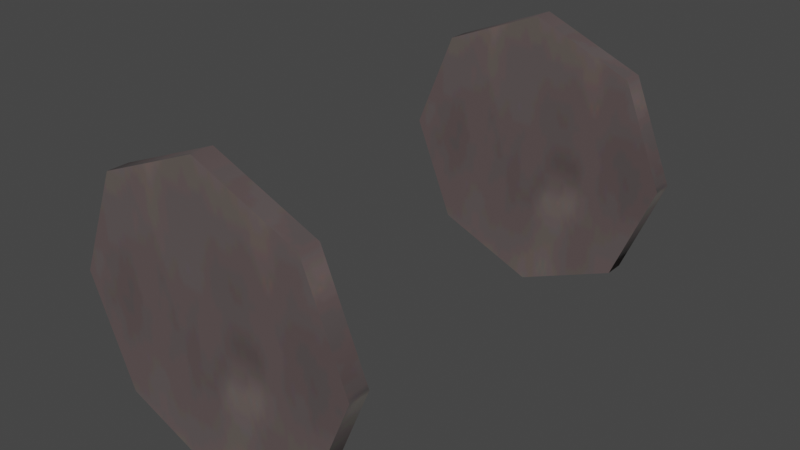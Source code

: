 # Source: part_wheel.blend  (saved by Blender 3.4.6; exported with 4.5.12 LTS)
import bpy
from mathutils import Matrix  # noqa: F401  (used for matrix-valued properties, if any)

bpy.ops.wm.read_factory_settings(use_empty=True)
scene = bpy.context.scene
scene.name = 'Scene'

# ---- collections
col_collection = bpy.data.collections.new('Collection'); scene.collection.children.link(col_collection)
col_export = bpy.data.collections.new('Export'); scene.collection.children.link(col_export)

# ---- images (referenced by path relative to the original .blend; pixels are not part of the script)
import os
ASSET_DIR = os.environ.get("B2B_ASSET_DIR", "")  # directory of the original .blend (textures are referenced by path, not embedded)
HERE = os.path.dirname(os.path.abspath(__file__))  # packed textures are extracted next to this script under _unpacked/

def load_image(name, relpath, width, height, colorspace="sRGB"):
    """Load a texture the original file referenced (path relative to the .blend, or extracted next to this script)."""
    p = next((c for c in (os.path.join(HERE, relpath), os.path.join(ASSET_DIR, relpath)) if relpath and os.path.exists(c)), "")
    if p:
        img = bpy.data.images.load(p, check_existing=True)
        img.name = name
    else:  # same state as the original file: an image datablock whose file is absent (Cycles renders it pink)
        img = bpy.data.images.new(name, width, height)
        img.source = "FILE"
        img.filepath = "//" + (relpath or name)
    img.colorspace_settings.name = colorspace
    return img
img_image_0 = load_image('Image_0', '_unpacked/Image_0.e76a8254.png', 256, 128, 'sRGB')

# ---- materials (node trees are filled in below, after node groups)
mat_countertop_01 = bpy.data.materials.new('countertop_01')
mat_countertop_01.use_backface_culling = True
mat_countertop_01.use_transparent_shadow = False

# ---- material node trees
mat_countertop_01.use_nodes = True; mat_countertop_01.node_tree.nodes.clear()
_N = mat_countertop_01.node_tree.nodes; _L = mat_countertop_01.node_tree.links
n0 = _N.new('ShaderNodeBsdfPrincipled'); n0.name = 'Principled BSDF'; n0.location = (10, 300)
n0.distribution = 'GGX'
n0.subsurface_method = 'RANDOM_WALK_SKIN'
n0.inputs[2].default_value = 1.0
n0.inputs[27].default_value = (0.0, 0.0, 0.0, 1.0)
n0.inputs[28].default_value = 1.0
n1 = _N.new('ShaderNodeOutputMaterial'); n1.name = 'Material Output'; n1.location = (320, 270)
n2 = _N.new('ShaderNodeTexImage'); n2.name = 'Image Texture'; n2.location = (-440, 210)
n2.label = 'BASE COLOR'
n2.image = img_image_0
_L.new(n0.outputs[0], n1.inputs[0])
_L.new(n2.outputs[0], n0.inputs[0])
_L.new(n2.outputs[1], n0.inputs[4])
n1.is_active_output = True

# ---- world
world_world = bpy.data.worlds.new('World'); scene.world = world_world
world_world.use_nodes = True; world_world.node_tree.nodes.clear()
_N = world_world.node_tree.nodes; _L = world_world.node_tree.links
n0 = _N.new('ShaderNodeOutputWorld'); n0.name = 'World Output'; n0.location = (300, 300)
n1 = _N.new('ShaderNodeBackground'); n1.name = 'Background'; n1.location = (10, 300)
n1.inputs[0].default_value = (0.05088, 0.05088, 0.05088, 1.0)
_L.new(n1.outputs[0], n0.inputs[0])
n0.is_active_output = True
world_world.color = (0.05088, 0.05088, 0.05088)
world_world.use_sun_shadow = False
world_world.sun_shadow_jitter_overblur = 0.0

# ---- meshes
me_rsrc_world_prop_clockworks_factory_part_model_wheel_meshnodes = bpy.data.meshes.new('rsrc.world.prop.clockworks.factory.part_model_wheel-MeshNodes["')
me_rsrc_world_prop_clockworks_factory_part_model_wheel_meshnodes.from_pydata([(-0.28, -8.456e-08, -0.4), (-0.198, -0.198, -0.4), (-0.198, 0.198, -0.4), (1.224e-08, -0.28, -0.4), (-3.339e-09, 0.28, -0.4), (0.198, 0.198, -0.4), (0.198, -0.198, -0.4), (0.28, -6.008e-08, -0.4), (0.28, -6.609e-08, -0.44), (0.198, -0.198, -0.44), (0.198, 0.198, -0.44), (1.224e-08, -0.28, -0.44), (-3.339e-09, 0.28, -0.44), (-0.198, 0.198, -0.44), (-0.198, -0.198, -0.44), (-0.28, -9.057e-08, -0.44), (0.28, 1.135e-07, 0.4), (0.198, -0.198, 0.4), (0.198, 0.198, 0.4), (1.224e-08, -0.28, 0.4), (-3.339e-09, 0.28, 0.4), (-0.198, 0.198, 0.4), (-0.198, -0.198, 0.4), (-0.28, 8.901e-08, 0.4), (-3.339e-09, 0.28, 0.44), (-3.339e-09, 0.28, 0.4), (-0.198, 0.198, 0.44), (-0.198, 0.198, 0.4), (-0.28, 9.501e-08, 0.44), (-0.28, 8.901e-08, 0.4), (-0.198, -0.198, 0.44), (-0.198, -0.198, 0.4), (1.224e-08, -0.28, 0.44), (1.224e-08, -0.28, 0.4), (0.198, -0.198, 0.44), (0.198, -0.198, 0.4), (0.28, 1.195e-07, 0.44), (0.28, 1.135e-07, 0.4), (0.198, 0.198, 0.44), (0.198, 0.198, 0.4), (-3.339e-09, 0.28, 0.44), (-3.339e-09, 0.28, 0.4), (-0.28, 9.501e-08, 0.44), (-0.198, -0.198, 0.44), (-0.198, 0.198, 0.44), (1.224e-08, -0.28, 0.44), (-3.339e-09, 0.28, 0.44), (0.198, 0.198, 0.44), (0.198, -0.198, 0.44), (0.28, 1.195e-07, 0.44), (-3.339e-09, 0.28, -0.4), (0.198, 0.198, -0.4), (-3.339e-09, 0.28, -0.44), (0.198, 0.198, -0.44), (0.28, -6.008e-08, -0.4), (0.28, -6.609e-08, -0.44), (0.198, -0.198, -0.4), (0.198, -0.198, -0.44), (1.224e-08, -0.28, -0.4), (1.224e-08, -0.28, -0.44), (-0.198, -0.198, -0.4), (-0.198, -0.198, -0.44), (-0.28, -8.456e-08, -0.4), (-0.28, -9.057e-08, -0.44), (-0.198, 0.198, -0.4), (-0.198, 0.198, -0.44), (-3.339e-09, 0.28, -0.4), (-3.339e-09, 0.28, -0.44)], [], [(0, 1, 2), (1, 3, 2), (2, 3, 4), (4, 3, 5), (5, 3, 6), (7, 5, 6), (8, 9, 10), (9, 11, 10), (10, 11, 12), (12, 11, 13), (13, 11, 14), (15, 13, 14), (16, 17, 18), (17, 19, 18), (18, 19, 20), (20, 19, 21), (21, 19, 22), (23, 21, 22), (24, 25, 26), (26, 25, 27), (26, 27, 28), (28, 27, 29), (28, 29, 30), (30, 29, 31), (30, 31, 32), (32, 31, 33), (32, 33, 34), (34, 33, 35), (34, 35, 36), (36, 35, 37), (36, 37, 38), (38, 37, 39), (38, 39, 40), (40, 39, 41), (42, 43, 44), (43, 45, 44), (44, 45, 46), (46, 45, 47), (47, 45, 48), (49, 47, 48), (50, 51, 52), (52, 51, 53), (51, 54, 53), (53, 54, 55), (54, 56, 55), (55, 56, 57), (56, 58, 57), (57, 58, 59), (58, 60, 59), (59, 60, 61), (60, 62, 61), (61, 62, 63), (62, 64, 63), (63, 64, 65), (64, 66, 65), (65, 66, 67)])
me_rsrc_world_prop_clockworks_factory_part_model_wheel_meshnodes.polygons.foreach_set('use_smooth', [0, 0, 0, 0, 0, 0, 0, 0, 0, 0, 0, 0, 0, 0, 0, 0, 0, 0, 1, 1, 1, 1, 1, 1, 1, 1, 1, 1, 1, 1, 1, 1, 1, 1, 0, 0, 0, 0, 0, 0, 1, 1, 1, 1, 1, 1, 1, 1, 1, 1, 1, 1, 1, 1, 1, 1])
_uv = me_rsrc_world_prop_clockworks_factory_part_model_wheel_meshnodes.uv_layers.new(name='UVMap')
_uv.uv.foreach_set('vector', [0.3581, 0.5252, 0.308, 0.6463, 0.308, 0.4041, 0.308, 0.6463, 0.1869, 0.6965, 0.308, 0.4041, 0.308, 0.4041, 0.1869, 0.6965, 0.1869, 0.354, 0.1869, 0.354, 0.1869, 0.6965, 0.06577, 0.4041, 0.06577, 0.4041, 0.1869, 0.6965, 0.06577, 0.6463, 0.01562, 0.5252, 0.06577, 0.4041, 0.06577, 0.6463, 0.01562, 0.5252, 0.06577, 0.6463, 0.06577, 0.4041, 0.06577, 0.6463, 0.1869, 0.6965, 0.06577, 0.4041, 0.06577, 0.4041, 0.1869, 0.6965, 0.1869, 0.354, 0.1869, 0.354, 0.1869, 0.6965, 0.308, 0.4041, 0.308, 0.4041, 0.1869, 0.6965, 0.308, 0.6463, 0.3581, 0.5252, 0.308, 0.4041, 0.308, 0.6463, 0.01562, 0.5252, 0.06577, 0.6463, 0.06577, 0.4041, 0.06577, 0.6463, 0.1869, 0.6965, 0.06577, 0.4041, 0.06577, 0.4041, 0.1869, 0.6965, 0.1869, 0.354, 0.1869, 0.354, 0.1869, 0.6965, 0.308, 0.4041, 0.308, 0.4041, 0.1869, 0.6965, 0.308, 0.6463, 0.3581, 0.5252, 0.308, 0.4041, 0.308, 0.6463, 0.0, 0.5172, 0.0, 0.4828, 0.125, 0.5172, 0.125, 0.5172, 0.0, 0.4828, 0.125, 0.4828, 0.125, 0.5172, 0.125, 0.4828, 0.25, 0.5172, 0.25, 0.5172, 0.125, 0.4828, 0.25, 0.4828, 0.25, 0.5172, 0.25, 0.4828, 0.375, 0.5172, 0.375, 0.5172, 0.25, 0.4828, 0.375, 0.4828, 0.375, 0.5172, 0.375, 0.4828, 0.5, 0.5172, 0.5, 0.5172, 0.375, 0.4828, 0.5, 0.4828, 0.5, 0.5172, 0.5, 0.4828, 0.625, 0.5172, 0.625, 0.5172, 0.5, 0.4828, 0.625, 0.4828, 0.625, 0.5172, 0.625, 0.4828, 0.75, 0.5172, 0.75, 0.5172, 0.625, 0.4828, 0.75, 0.4828, 0.75, 0.5172, 0.75, 0.4828, 0.875, 0.5172, 0.875, 0.5172, 0.75, 0.4828, 0.875, 0.4828, 0.875, 0.5172, 0.875, 0.4828, 1.0, 0.5172, 1.0, 0.5172, 0.875, 0.4828, 1.0, 0.4828, 0.3581, 0.5252, 0.308, 0.6463, 0.308, 0.4041, 0.308, 0.6463, 0.1869, 0.6965, 0.308, 0.4041, 0.308, 0.4041, 0.1869, 0.6965, 0.1869, 0.354, 0.1869, 0.354, 0.1869, 0.6965, 0.06577, 0.4041, 0.06577, 0.4041, 0.1869, 0.6965, 0.06577, 0.6463, 0.01562, 0.5252, 0.06577, 0.4041, 0.06577, 0.6463, 1.0, 0.4828, 0.875, 0.4828, 1.0, 0.5172, 1.0, 0.5172, 0.875, 0.4828, 0.875, 0.5172, 0.875, 0.4828, 0.75, 0.4828, 0.875, 0.5172, 0.875, 0.5172, 0.75, 0.4828, 0.75, 0.5172, 0.75, 0.4828, 0.625, 0.4828, 0.75, 0.5172, 0.75, 0.5172, 0.625, 0.4828, 0.625, 0.5172, 0.625, 0.4828, 0.5, 0.4828, 0.625, 0.5172, 0.625, 0.5172, 0.5, 0.4828, 0.5, 0.5172, 0.5, 0.4828, 0.375, 0.4828, 0.5, 0.5172, 0.5, 0.5172, 0.375, 0.4828, 0.375, 0.5172, 0.375, 0.4828, 0.25, 0.4828, 0.375, 0.5172, 0.375, 0.5172, 0.25, 0.4828, 0.25, 0.5172, 0.25, 0.4828, 0.125, 0.4828, 0.25, 0.5172, 0.25, 0.5172, 0.125, 0.4828, 0.125, 0.5172, 0.125, 0.4828, 0.0, 0.4828, 0.125, 0.5172, 0.125, 0.5172, 0.0, 0.4828, 0.0, 0.5172])
me_rsrc_world_prop_clockworks_factory_part_model_wheel_meshnodes.materials.append(mat_countertop_01)
me_rsrc_world_prop_clockworks_factory_part_model_wheel_meshnodes.update()
me_rsrc_world_prop_clockworks_factory_part_model_wheel_meshnodes.normals_split_custom_set([tuple(v) for v in zip(*[iter([9.177e-07, 0.0, 1.0, 9.177e-07, 0.0, 1.0, 9.177e-07, 0.0, 1.0, 0.0, 0.0, 1.0, 0.0, 0.0, 1.0, 0.0, 0.0, 1.0, 0.0, 0.0, 1.0, 0.0, 0.0, 1.0, 0.0, 0.0, 1.0, 0.0, 0.0, 1.0, 0.0, 0.0, 1.0, 0.0, 0.0, 1.0, 0.0, 0.0, 1.0, 0.0, 0.0, 1.0, 0.0, 0.0, 1.0, -9.177e-07, 0.0, 1.0, -9.177e-07, 0.0, 1.0, -9.177e-07, 0.0, 1.0, 0.0, 0.0, -1.0, 0.0, 0.0, -1.0, 0.0, 0.0, -1.0, 0.0, 0.0, -1.0, 0.0, 0.0, -1.0, 0.0, 0.0, -1.0, 0.0, 0.0, -1.0, 0.0, 0.0, -1.0, 0.0, 0.0, -1.0, 0.0, 0.0, -1.0, 0.0, 0.0, -1.0, 0.0, 0.0, -1.0, 0.0, 0.0, -1.0, 0.0, 0.0, -1.0, 0.0, 0.0, -1.0, 0.0, 0.0, -1.0, 0.0, 0.0, -1.0, 0.0, 0.0, -1.0, -9.177e-07, 0.0, -1.0, -9.177e-07, 0.0, -1.0, -9.177e-07, 0.0, -1.0, 0.0, 0.0, -1.0, 0.0, 0.0, -1.0, 0.0, 0.0, -1.0, 0.0, 0.0, -1.0, 0.0, 0.0, -1.0, 0.0, 0.0, -1.0, 0.0, 0.0, -1.0, 0.0, 0.0, -1.0, 0.0, 0.0, -1.0, 0.0, 0.0, -1.0, 0.0, 0.0, -1.0, 0.0, 0.0, -1.0, 9.177e-07, 0.0, -1.0, 9.177e-07, 0.0, -1.0, 9.177e-07, 0.0, -1.0, 1.273e-05, 1.0, -1.837e-05, 1.27e-05, 1.0, 1.828e-05, -0.7071, 0.7071, 0.0, -0.7071, 0.7071, 0.0, 1.27e-05, 1.0, 1.828e-05, -0.7071, 0.7071, 0.0, -0.7071, 0.7071, 0.0, -0.7071, 0.7071, 0.0, -1.0, -3.512e-06, 0.0, -1.0, -3.512e-06, 0.0, -0.7071, 0.7071, 0.0, -1.0, 4.23e-06, 0.0, -1.0, -3.512e-06, 0.0, -1.0, 4.23e-06, 0.0, -0.7071, -0.7071, 0.0, -0.7071, -0.7071, 0.0, -1.0, 4.23e-06, 0.0, -0.7071, -0.7071, 0.0, -0.7071, -0.7071, 0.0, -0.7071, -0.7071, 0.0, 3.779e-06, -1.0, 0.0, 3.779e-06, -1.0, 0.0, -0.7071, -0.7071, 0.0, -3.84e-06, -1.0, 0.0, 3.779e-06, -1.0, 0.0, -3.84e-06, -1.0, 0.0, 0.7071, -0.7071, 0.0, 0.7071, -0.7071, 0.0, -3.84e-06, -1.0, 0.0, 0.7071, -0.7071, 0.0, 0.7071, -0.7071, 0.0, 0.7071, -0.7071, 0.0, 1.0, 3.902e-06, 0.0, 1.0, 3.902e-06, 0.0, 0.7071, -0.7071, 0.0, 1.0, -3.861e-06, 0.0, 1.0, 3.902e-06, 0.0, 1.0, -3.861e-06, 0.0, 0.7071, 0.7071, 0.0, 0.7071, 0.7071, 0.0, 1.0, -3.861e-06, 0.0, 0.7071, 0.7071, 0.0, 0.7071, 0.7071, 0.0, 0.7071, 0.7071, 0.0, -1.27e-05, 1.0, -1.828e-05, -1.27e-05, 1.0, -1.828e-05, 0.7071, 0.7071, 0.0, -1.273e-05, 1.0, 1.837e-05, 0.0, 0.0, 1.0, 0.0, 0.0, 1.0, 0.0, 0.0, 1.0, 0.0, 0.0, 1.0, 0.0, 0.0, 1.0, 0.0, 0.0, 1.0, 0.0, 0.0, 1.0, 0.0, 0.0, 1.0, 0.0, 0.0, 1.0, 0.0, 0.0, 1.0, 0.0, 0.0, 1.0, 0.0, 0.0, 1.0, 0.0, 0.0, 1.0, 0.0, 0.0, 1.0, 0.0, 0.0, 1.0, 0.0, 0.0, 1.0, 0.0, 0.0, 1.0, 0.0, 0.0, 1.0, -1.273e-05, 1.0, -1.828e-05, 0.7071, 0.7071, 0.0, -1.267e-05, 1.0, 1.837e-05, -1.267e-05, 1.0, 1.837e-05, 0.7071, 0.7071, 0.0, 0.7071, 0.7071, 0.0, 0.7071, 0.7071, 0.0, 1.0, -3.437e-06, 0.0, 0.7071, 0.7071, 0.0, 0.7071, 0.7071, 0.0, 1.0, -3.437e-06, 0.0, 1.0, 4.159e-06, 0.0, 1.0, -3.437e-06, 0.0, 0.7071, -0.7071, 0.0, 1.0, 4.159e-06, 0.0, 1.0, 4.159e-06, 0.0, 0.7071, -0.7071, 0.0, 0.7071, -0.7071, 0.0, 0.7071, -0.7071, 0.0, -3.845e-06, -1.0, 0.0, 0.7071, -0.7071, 0.0, 0.7071, -0.7071, 0.0, -3.845e-06, -1.0, 0.0, 3.781e-06, -1.0, 0.0, -3.845e-06, -1.0, 0.0, -0.7071, -0.7071, 0.0, 3.781e-06, -1.0, 0.0, 3.781e-06, -1.0, 0.0, -0.7071, -0.7071, 0.0, -0.7071, -0.7071, 0.0, -0.7071, -0.7071, 0.0, -1.0, 3.953e-06, 0.0, -0.7071, -0.7071, 0.0, -0.7071, -0.7071, 0.0, -1.0, 3.953e-06, 0.0, -1.0, -3.812e-06, 0.0, -1.0, 3.953e-06, 0.0, -0.7071, 0.7071, 0.0, -1.0, -3.812e-06, 0.0, -1.0, -3.812e-06, 0.0, -0.7071, 0.7071, 0.0, -0.7071, 0.7071, 0.0, -0.7071, 0.7071, 0.0, 1.267e-05, 1.0, -1.837e-05, -0.7071, 0.7071, 0.0, -0.7071, 0.7071, 0.0, 1.267e-05, 1.0, -1.837e-05, 1.273e-05, 1.0, 1.828e-05])] * 3)])

# ---- objects
ob_factory_part_model_wheel_meshnodes__part_wheel = bpy.data.objects.new('factory.part_model_wheel-MeshNodes["part_wheel"]', me_rsrc_world_prop_clockworks_factory_part_model_wheel_meshnodes)

# ---- transforms, parenting, visibility, modifiers, constraints
ob_factory_part_model_wheel_meshnodes__part_wheel.location = (0.0, 0.0, 0.0)
ob_factory_part_model_wheel_meshnodes__part_wheel.rotation_mode = 'QUATERNION'
ob_factory_part_model_wheel_meshnodes__part_wheel.rotation_quaternion = (0.7071, -0.7071, -1.57e-16, -9.358e-24)

# ---- collection membership
scene.collection.objects.link(ob_factory_part_model_wheel_meshnodes__part_wheel)

# ---- scene / render settings (as saved in the file)
scene.frame_start = 1; scene.frame_end = 250; scene.frame_set(1)
scene.render.engine = 'BLENDER_EEVEE_NEXT'
scene.cycles.sampling_pattern = 'TABULATED_SOBOL'
scene.cycles.use_light_tree = False
scene.view_settings.view_transform = 'Filmic'
bpy.context.view_layer.update()

# ---- added for rendering (the .blend has no active camera and no usable light): camera, sun
cam_auto = bpy.data.cameras.new('AutoCamera')
cam_auto.lens = 50.0
cam_auto.sensor_width = 36.0
cam_auto.clip_end = 1000.0
ob_auto_camera = bpy.data.objects.new('AutoCamera', cam_auto)
scene.collection.objects.link(ob_auto_camera)
ob_auto_camera.location = (1.09537, -1.31444, 0.876293)
ob_auto_camera.rotation_euler = (1.09748, -7.21219e-08, 0.694738)
scene.camera = ob_auto_camera
light_auto_sun = bpy.data.lights.new('AutoSun', 'SUN')
light_auto_sun.energy = 3.0
light_auto_sun.angle = 0.0523599
ob_auto_sun = bpy.data.objects.new('AutoSun', light_auto_sun)
scene.collection.objects.link(ob_auto_sun)
ob_auto_sun.rotation_euler = (0.872665, 0.174533, 0.523599)
bpy.context.view_layer.update()
